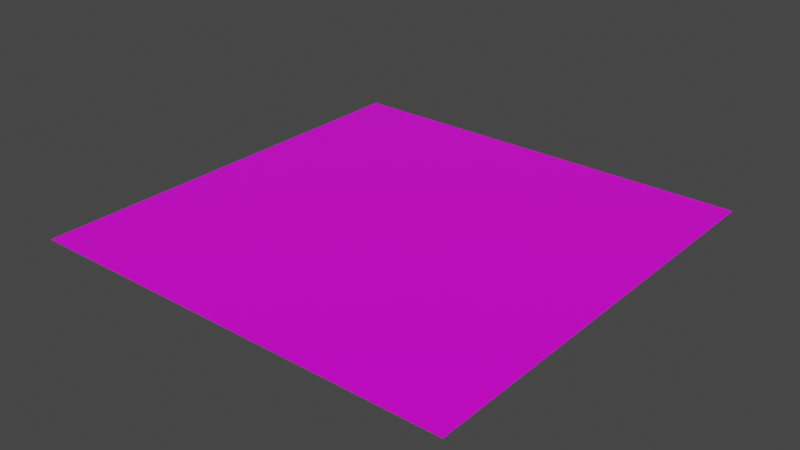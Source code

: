 # Source: test.blend  (saved by Blender 3.0.42; exported with 4.5.12 LTS)
import bpy
from mathutils import Matrix  # noqa: F401  (used for matrix-valued properties, if any)

bpy.ops.wm.read_factory_settings(use_empty=True)
scene = bpy.context.scene
scene.name = 'Scene'

# ---- collections
col_collection = bpy.data.collections.new('Collection'); scene.collection.children.link(col_collection)

# ---- images (referenced by path relative to the original .blend; pixels are not part of the script)
import os
ASSET_DIR = os.environ.get("B2B_ASSET_DIR", "")  # directory of the original .blend (textures are referenced by path, not embedded)
HERE = os.path.dirname(os.path.abspath(__file__))  # packed textures are extracted next to this script under _unpacked/

def load_image(name, relpath, width, height, colorspace="sRGB"):
    """Load a texture the original file referenced (path relative to the .blend, or extracted next to this script)."""
    p = next((c for c in (os.path.join(HERE, relpath), os.path.join(ASSET_DIR, relpath)) if relpath and os.path.exists(c)), "")
    if p:
        img = bpy.data.images.load(p, check_existing=True)
        img.name = name
    else:  # same state as the original file: an image datablock whose file is absent (Cycles renders it pink)
        img = bpy.data.images.new(name, width, height)
        img.source = "FILE"
        img.filepath = "//" + (relpath or name)
    img.colorspace_settings.name = colorspace
    return img
img_test_jpg = load_image('test.jpg', 'test.jpg', 1024, 1024, 'sRGB')

# ---- materials (node trees are filled in below, after node groups)
mat_parrot_test = bpy.data.materials.new('parrot_test')
mat_parrot_test.alpha_threshold = 0.0
mat_parrot_test.use_transparent_shadow = False
mat_parrot_test.line_color = (0.0, 0.0, 0.0, 1.0)

# ---- material node trees
mat_parrot_test.use_nodes = True; mat_parrot_test.node_tree.nodes.clear()
_N = mat_parrot_test.node_tree.nodes; _L = mat_parrot_test.node_tree.links
n0 = _N.new('ShaderNodeOutputMaterial'); n0.name = 'Material Output'; n0.location = (300, 300)
n1 = _N.new('ShaderNodeBsdfPrincipled'); n1.name = 'Principled BSDF'; n1.location = (10, 300)
n1.distribution = 'GGX'
n1.subsurface_method = 'RANDOM_WALK_SKIN'
n1.inputs[2].default_value = 0.4
n1.inputs[3].default_value = 1.45
n1.inputs[27].default_value = (0.0, 0.0, 0.0, 1.0)
n1.inputs[28].default_value = 1.0
n2 = _N.new('ShaderNodeTexImage'); n2.name = 'Image Texture'; n2.location = (-280, 280)
n2.image = img_test_jpg
_L.new(n1.outputs[0], n0.inputs[0])
_L.new(n2.outputs[0], n1.inputs[0])
n0.is_active_output = True

# ---- world
world_world = bpy.data.worlds.new('World'); scene.world = world_world
world_world.use_nodes = True; world_world.node_tree.nodes.clear()
_N = world_world.node_tree.nodes; _L = world_world.node_tree.links
n0 = _N.new('ShaderNodeOutputWorld'); n0.name = 'World Output'; n0.location = (300, 300)
n1 = _N.new('ShaderNodeBackground'); n1.name = 'Background'; n1.location = (10, 300)
n1.inputs[0].default_value = (0.05088, 0.05088, 0.05088, 1.0)
_L.new(n1.outputs[0], n0.inputs[0])
n0.is_active_output = True
world_world.color = (0.05088, 0.05088, 0.05088)
world_world.use_sun_shadow = False
world_world.sun_shadow_jitter_overblur = 0.0

# ---- meshes
me_plane = bpy.data.meshes.new('Plane')
me_plane.from_pydata([(-1.0, -1.0, 0.0), (1.0, -1.0, 0.0), (-1.0, 1.0, 0.0), (1.0, 1.0, 0.0)], [], [(0, 1, 3, 2)])
_uv = me_plane.uv_layers.new(name='UVMap')
_uv.uv.foreach_set('vector', [0.0, 0.0, 1.0, 0.0, 1.0, 1.0, 0.0, 1.0])
me_plane.materials.append(mat_parrot_test)
me_plane.use_remesh_fix_poles = True
me_plane.use_remesh_preserve_attributes = False
me_plane.update()

# ---- objects
ob_megatexture_test = bpy.data.objects.new('@megatexture test', me_plane)

# ---- transforms, parenting, visibility, modifiers, constraints
ob_megatexture_test.location = (0.0, 0.0, 0.0)

# ---- collection membership
col_collection.objects.link(ob_megatexture_test)

# ---- scene / render settings (as saved in the file)
scene.frame_start = 1; scene.frame_end = 250; scene.frame_set(1)
scene.render.engine = 'BLENDER_EEVEE_NEXT'
scene.cycles.sampling_pattern = 'TABULATED_SOBOL'
scene.cycles.use_light_tree = False
scene.view_settings.view_transform = 'Filmic'
bpy.context.view_layer.update()

# ---- added for rendering (the .blend has no active camera and no usable light): camera, sun
cam_auto = bpy.data.cameras.new('AutoCamera')
cam_auto.lens = 50.0
cam_auto.sensor_width = 36.0
cam_auto.clip_end = 1000.0
ob_auto_camera = bpy.data.objects.new('AutoCamera', cam_auto)
scene.collection.objects.link(ob_auto_camera)
ob_auto_camera.location = (2.61693, -3.14032, 2.09354)
ob_auto_camera.rotation_euler = (1.09748, -7.21219e-08, 0.694738)
scene.camera = ob_auto_camera
light_auto_sun = bpy.data.lights.new('AutoSun', 'SUN')
light_auto_sun.energy = 3.0
light_auto_sun.angle = 0.0523599
ob_auto_sun = bpy.data.objects.new('AutoSun', light_auto_sun)
scene.collection.objects.link(ob_auto_sun)
ob_auto_sun.rotation_euler = (0.872665, 0.174533, 0.523599)
bpy.context.view_layer.update()
